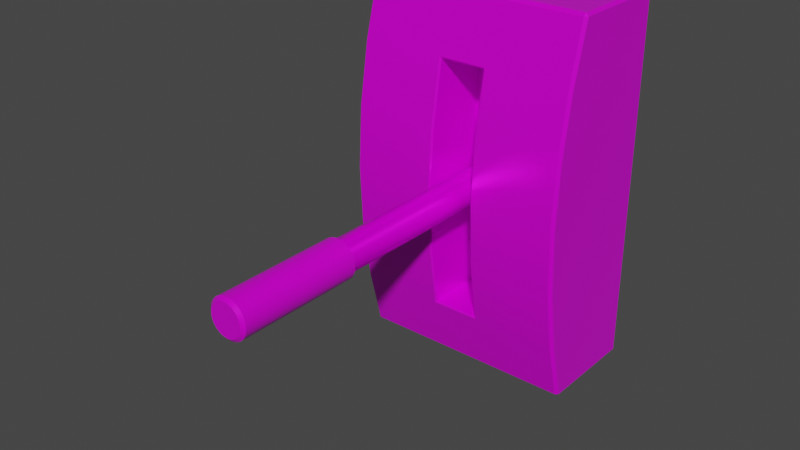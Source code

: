 # Source: lever.blend  (saved by Blender 3.6.11; exported with 4.5.12 LTS)
import bpy
from mathutils import Matrix  # noqa: F401  (used for matrix-valued properties, if any)

bpy.ops.wm.read_factory_settings(use_empty=True)
scene = bpy.context.scene
scene.name = 'Scene'

# ---- collections
col_collection = bpy.data.collections.new('Collection'); scene.collection.children.link(col_collection)

# ---- images (referenced by path relative to the original .blend; pixels are not part of the script)
import os
ASSET_DIR = os.environ.get("B2B_ASSET_DIR", "")  # directory of the original .blend (textures are referenced by path, not embedded)
HERE = os.path.dirname(os.path.abspath(__file__))  # packed textures are extracted next to this script under _unpacked/

def load_image(name, relpath, width, height, colorspace="sRGB"):
    """Load a texture the original file referenced (path relative to the .blend, or extracted next to this script)."""
    p = next((c for c in (os.path.join(HERE, relpath), os.path.join(ASSET_DIR, relpath)) if relpath and os.path.exists(c)), "")
    if p:
        img = bpy.data.images.load(p, check_existing=True)
        img.name = name
    else:  # same state as the original file: an image datablock whose file is absent (Cycles renders it pink)
        img = bpy.data.images.new(name, width, height)
        img.source = "FILE"
        img.filepath = "//" + (relpath or name)
    img.colorspace_settings.name = colorspace
    return img
img_lever_diffuse_png = load_image('lever_diffuse.png', 'textures/lever_diffuse.png', 1024, 1024, 'sRGB')
img_lever_roughness_png_001 = load_image('lever_roughness.png.001', 'textures/lever_roughness.png', 1024, 1024, 'Linear Rec.709')
img_lever_metallic_png_001 = load_image('lever_metallic.png.001', 'textures/lever_metallic.png', 1024, 1024, 'Linear Rec.709')

# ---- materials (node trees are filled in below, after node groups)
mat_material_001 = bpy.data.materials.new('Material.001')
mat_material_001.use_transparent_shadow = False

# ---- material node trees
mat_material_001.use_nodes = True; mat_material_001.node_tree.nodes.clear()
_N = mat_material_001.node_tree.nodes; _L = mat_material_001.node_tree.links
n0 = _N.new('ShaderNodeBsdfPrincipled'); n0.name = 'Principled BSDF'; n0.location = (10, 300)
n0.distribution = 'GGX'
n0.subsurface_method = 'BURLEY'
n0.inputs[3].default_value = 1.45
n0.inputs[27].default_value = (0.0, 0.0, 0.0, 1.0)
n0.inputs[28].default_value = 1.0
n1 = _N.new('ShaderNodeOutputMaterial'); n1.name = 'Material Output'; n1.location = (300, 300)
n2 = _N.new('ShaderNodeTexImage'); n2.name = 'Image Texture'; n2.location = (-280, 280)
n2.image = img_lever_diffuse_png
n3 = _N.new('ShaderNodeTexImage'); n3.name = 'Image Texture.001'; n3.location = (-277, 3)
n3.image = img_lever_roughness_png_001
n4 = _N.new('ShaderNodeTexImage'); n4.name = 'Image Texture.002'; n4.location = (-533, 139)
n4.image = img_lever_metallic_png_001
_L.new(n0.outputs[0], n1.inputs[0])
_L.new(n2.outputs[0], n0.inputs[0])
_L.new(n3.outputs[0], n0.inputs[2])
_L.new(n4.outputs[0], n0.inputs[1])
n1.is_active_output = True

# ---- world
world_world = bpy.data.worlds.new('World'); scene.world = world_world
world_world.use_nodes = True; world_world.node_tree.nodes.clear()
_N = world_world.node_tree.nodes; _L = world_world.node_tree.links
n0 = _N.new('ShaderNodeOutputWorld'); n0.name = 'World Output'; n0.location = (300, 300)
n1 = _N.new('ShaderNodeBackground'); n1.name = 'Background'; n1.location = (10, 300)
n1.inputs[0].default_value = (0.05088, 0.05088, 0.05088, 1.0)
_L.new(n1.outputs[0], n0.inputs[0])
n0.is_active_output = True
world_world.color = (0.05088, 0.05088, 0.05088)
world_world.use_sun_shadow = False
world_world.sun_shadow_jitter_overblur = 0.0

# ---- meshes
me_cube = bpy.data.meshes.new('Cube')
me_cube.from_pydata([(-0.1497, 0.0, 0.167), (-0.1497, 0.0, 0.0), (-0.1497, 0.0, -0.167), (0.1497, 0.0, 0.167), (0.1497, 0.0, 0.0), (0.1497, 0.0, -0.167), (0.03063, 0.0, -0.25), (-0.03063, 0.0, -0.25), (-0.03063, 0.0, 0.25), (0.03063, 0.0, 0.25), (0.1497, -0.08957, -0.167), (0.1497, -0.09339, 0.0), (0.1497, -0.08957, 0.167), (-0.1497, -0.08957, -0.167), (-0.1497, -0.09339, 0.0), (-0.1497, -0.08957, 0.167), (0.03063, -0.07876, 0.25), (-0.03063, -0.07876, 0.25), (-0.03063, -0.07876, -0.25), (0.03063, -0.07876, -0.25), (0.03063, -0.08374, -0.167), (-0.03063, -0.08374, -0.167), (0.03063, -0.08374, 0.0), (-0.03063, -0.08374, 0.0), (0.03063, -0.08374, 0.167), (-0.03063, -0.08374, 0.167), (-0.1497, 0.0, 0.08352), (0.1497, 0.0, 0.08352), (-0.1497, -0.09148, 0.08352), (0.1497, -0.09148, 0.08352), (0.03063, -0.08374, 0.08352), (-0.03063, -0.08374, 0.08352), (-0.1497, 0.0, -0.08352), (0.1497, 0.0, -0.08352), (-0.1497, -0.09148, -0.08352), (0.1497, -0.09148, -0.08352), (0.03063, -0.08374, -0.08352), (-0.03063, -0.08374, -0.08352), (-0.1458, -0.1345, -0.25), (-0.1458, -0.1394, -0.2462), (-0.1497, -0.1355, -0.2461), (-0.1497, -0.1355, 0.2461), (-0.1458, -0.1394, 0.2462), (-0.1458, -0.1345, 0.25), (-0.1458, 0.0, -0.25), (-0.1497, 0.0, -0.2461), (-0.1497, 0.0, 0.2461), (-0.1458, 0.0, 0.25), (0.1497, -0.1355, -0.2461), (0.1458, -0.1394, -0.2462), (0.1458, -0.1345, -0.25), (0.1458, -0.1345, 0.25), (0.1458, -0.1394, 0.2462), (0.1497, -0.1355, 0.2461), (0.1497, 0.0, -0.2461), (0.1458, 0.0, -0.25), (0.1458, 0.0, 0.25), (0.1497, 0.0, 0.2461), (-0.1458, -0.1601, -0.167), (-0.1497, -0.1561, -0.167), (-0.1458, -0.1779, 0.0), (-0.1497, -0.1739, 0.0), (-0.1497, -0.1561, 0.167), (-0.1458, -0.1601, 0.167), (0.1458, -0.1601, 0.167), (0.1497, -0.1561, 0.167), (0.1458, -0.1779, 0.0), (0.1497, -0.1739, 0.0), (0.1497, -0.1561, -0.167), (0.1458, -0.1601, -0.167), (-0.03063, -0.1345, -0.25), (-0.03063, -0.1394, -0.2462), (0.03063, -0.1394, -0.2462), (0.03063, -0.1345, -0.25), (0.03063, -0.1345, 0.25), (0.03063, -0.1394, 0.2462), (-0.03063, -0.1394, 0.2462), (-0.03063, -0.1345, 0.25), (-0.1497, -0.07927, -0.2461), (-0.1458, -0.07876, -0.25), (-0.1497, -0.07927, 0.2461), (-0.1458, -0.07876, 0.25), (0.1497, -0.07927, -0.2461), (0.1458, -0.07876, -0.25), (0.1497, -0.07927, 0.2461), (0.1458, -0.07876, 0.25), (-0.1497, -0.1694, 0.08352), (-0.1458, -0.1734, 0.08352), (0.1497, -0.1694, 0.08352), (0.1458, -0.1734, 0.08352), (-0.1497, -0.1694, -0.08352), (-0.1458, -0.1734, -0.08352), (0.1497, -0.1694, -0.08352), (0.1458, -0.1734, -0.08352), (0.03271, -0.1596, -0.1691), (0.03063, -0.158, -0.167), (-0.03063, -0.158, -0.167), (-0.03271, -0.1596, -0.1691), (0.03063, -0.1758, 0.0), (0.03271, -0.1779, 0.0), (-0.03271, -0.1779, 0.0), (-0.03063, -0.1758, 0.0), (0.03063, -0.158, 0.167), (0.03271, -0.1596, 0.1691), (-0.03271, -0.1596, 0.1691), (-0.03063, -0.158, 0.167), (0.03271, -0.1734, 0.08352), (0.03063, -0.1713, 0.08352), (-0.03063, -0.1713, 0.08352), (-0.03271, -0.1734, 0.08352), (0.03271, -0.1734, -0.08352), (0.03063, -0.1713, -0.08352), (-0.03063, -0.1713, -0.08352), (-0.03271, -0.1734, -0.08352)], [], [(97, 113, 91, 58), (103, 75, 76, 104), (17, 81, 43, 77), (82, 10, 68, 48), (78, 13, 2, 45), (79, 18, 70, 38), (102, 105, 25, 24), (29, 12, 65, 88), (85, 16, 74, 51), (108, 101, 23, 31), (64, 52, 75, 103), (44, 7, 18, 79), (34, 14, 1, 32), (28, 15, 0, 26), (11, 29, 88, 67), (71, 97, 58, 39), (35, 11, 67, 92), (95, 111, 36, 20), (19, 83, 50, 73), (105, 108, 31, 25), (12, 84, 53, 65), (62, 41, 80, 15), (96, 95, 20, 21), (54, 5, 10, 82), (16, 17, 77, 74), (7, 6, 19, 18), (8, 47, 81, 17), (9, 8, 17, 16), (3, 57, 84, 12), (104, 76, 42, 63), (61, 86, 28, 14), (98, 107, 30, 22), (27, 3, 12, 29), (33, 4, 11, 35), (6, 55, 83, 19), (15, 80, 46, 0), (56, 9, 16, 85), (112, 96, 21, 37), (30, 24, 25, 31), (36, 22, 23, 37), (101, 112, 37, 23), (93, 66, 99, 110), (89, 64, 103, 106), (107, 102, 24, 30), (111, 98, 22, 36), (109, 104, 63, 87), (22, 30, 31, 23), (4, 27, 29, 11), (100, 109, 87, 60), (10, 35, 92, 68), (14, 28, 26, 1), (66, 89, 106, 99), (86, 62, 15, 28), (69, 93, 110, 94), (20, 36, 37, 21), (5, 33, 35, 10), (90, 61, 14, 34), (18, 19, 73, 70), (113, 100, 60, 91), (13, 34, 32, 2), (49, 69, 94, 72), (59, 90, 34, 13), (38, 39, 40), (41, 42, 43), (48, 49, 50), (51, 52, 53), (79, 38, 40, 78), (63, 42, 41, 62), (81, 47, 46, 80), (83, 55, 54, 82), (85, 51, 53, 84), (69, 49, 48, 68), (73, 50, 49, 72), (77, 43, 42, 76), (39, 58, 59, 40), (91, 60, 61, 90), (87, 63, 62, 86), (52, 64, 65, 53), (89, 66, 67, 88), (93, 69, 68, 92), (38, 70, 71, 39), (70, 73, 72, 71), (51, 74, 75, 52), (74, 77, 76, 75), (44, 79, 78, 45), (43, 81, 80, 41), (50, 83, 82, 48), (56, 85, 84, 57), (60, 87, 86, 61), (64, 89, 88, 65), (58, 91, 90, 59), (66, 93, 92, 67), (40, 59, 13, 78), (95, 96, 97, 94), (103, 104, 105, 102), (107, 98, 99, 106), (109, 100, 101, 108), (111, 95, 94, 110), (113, 97, 96, 112), (102, 107, 106, 103), (104, 109, 108, 105), (98, 111, 110, 99), (100, 113, 112, 101), (72, 94, 97, 71)])
me_cube.polygons.foreach_set('use_smooth', [True] * 104)
_uv = me_cube.uv_layers.new(name='UVMap')
_uv.uv.foreach_set('vector', [0.1287, 0.2441, 0.1287, 0.3393, 0.004472, 0.3393, 0.004472, 0.2464, 0.2006, 0.6183, 0.1983, 0.7059, 0.131, 0.7059, 0.1287, 0.6183, 0.131, 0.7758, 0.004472, 0.7758, 0.004472, 0.7145, 0.131, 0.7145, 0.7342, 0.004471, 0.7229, 0.0913, 0.6498, 0.0913, 0.6725, 0.004471, 0.4377, 0.9955, 0.4264, 0.9087, 0.5248, 0.9087, 0.5248, 0.9955, 0.004472, 0.08668, 0.131, 0.08668, 0.131, 0.1479, 0.004472, 0.1479, 0.5134, 0.441, 0.3977, 0.4478, 0.4503, 0.3597, 0.4743, 0.3623, 0.7208, 0.3665, 0.7229, 0.4583, 0.6498, 0.4583, 0.6352, 0.3665, 0.3248, 0.7758, 0.1983, 0.7758, 0.1983, 0.7145, 0.3248, 0.7145, 0.332, 0.3274, 0.332, 0.2079, 0.4443, 0.2209, 0.4404, 0.3055, 0.3248, 0.616, 0.3248, 0.7059, 0.1983, 0.7059, 0.2006, 0.6183, 0.004471, 0.0001554, 0.131, 0.0001554, 0.131, 0.08668, 0.004472, 0.08668, 0.4243, 0.817, 0.4222, 0.7252, 0.5248, 0.7252, 0.5248, 0.817, 0.4243, 0.6335, 0.4264, 0.5417, 0.5248, 0.5417, 0.5248, 0.6335, 0.7187, 0.2748, 0.7208, 0.3665, 0.6352, 0.3665, 0.6303, 0.2748, 0.131, 0.1566, 0.1287, 0.2441, 0.004472, 0.2464, 0.004472, 0.1566, 0.7208, 0.183, 0.7187, 0.2748, 0.6303, 0.2748, 0.6352, 0.183, 0.5573, 0.002647, 0.623, 0.123, 0.5146, 0.1449, 0.5047, 0.09066, 0.1983, 0.08668, 0.3248, 0.08668, 0.3248, 0.1479, 0.1983, 0.1479, 0.3977, 0.4478, 0.332, 0.3274, 0.4404, 0.3055, 0.4503, 0.3597, 0.7229, 0.4583, 0.7342, 0.5451, 0.6725, 0.5451, 0.6498, 0.4583, 0.3534, 0.5417, 0.376, 0.4549, 0.4377, 0.4549, 0.4264, 0.5417, 0.4416, 0.009385, 0.5573, 0.002647, 0.5047, 0.09066, 0.4807, 0.08811, 0.8213, 0.004471, 0.8213, 0.0913, 0.7229, 0.0913, 0.7342, 0.004471, 0.1983, 0.7758, 0.131, 0.7758, 0.131, 0.7145, 0.1983, 0.7145, 0.131, 0.0001554, 0.1983, 0.0001554, 0.1983, 0.08668, 0.131, 0.08668, 0.131, 0.8623, 0.004472, 0.8623, 0.004472, 0.7758, 0.131, 0.7758, 0.1983, 0.8623, 0.131, 0.8623, 0.131, 0.7758, 0.1983, 0.7758, 0.8213, 0.4583, 0.8213, 0.5451, 0.7342, 0.5451, 0.7229, 0.4583, 0.1287, 0.6183, 0.131, 0.7059, 0.004472, 0.7059, 0.004472, 0.616, 0.3338, 0.7252, 0.3387, 0.6335, 0.4243, 0.6335, 0.4222, 0.7252, 0.623, 0.2425, 0.5921, 0.3523, 0.4965, 0.3129, 0.5107, 0.2295, 0.8213, 0.3665, 0.8213, 0.4583, 0.7229, 0.4583, 0.7208, 0.3665, 0.8213, 0.183, 0.8213, 0.2748, 0.7187, 0.2748, 0.7208, 0.183, 0.1983, 0.0001554, 0.3248, 0.0001553, 0.3248, 0.08668, 0.1983, 0.08668, 0.4264, 0.5417, 0.4377, 0.4549, 0.5248, 0.4549, 0.5248, 0.5417, 0.3248, 0.8623, 0.1983, 0.8623, 0.1983, 0.7758, 0.3248, 0.7758, 0.3629, 0.09814, 0.4416, 0.009385, 0.4807, 0.08811, 0.4585, 0.1375, 0.4965, 0.3129, 0.4743, 0.3623, 0.4503, 0.3597, 0.4404, 0.3055, 0.5146, 0.1449, 0.5107, 0.2295, 0.4443, 0.2209, 0.4585, 0.1375, 0.332, 0.2079, 0.3629, 0.09814, 0.4585, 0.1375, 0.4443, 0.2209, 0.3248, 0.3393, 0.3248, 0.4312, 0.2006, 0.4312, 0.2006, 0.3393, 0.3248, 0.5231, 0.3248, 0.616, 0.2006, 0.6183, 0.2006, 0.5231, 0.5921, 0.3523, 0.5134, 0.441, 0.4743, 0.3623, 0.4965, 0.3129, 0.623, 0.123, 0.623, 0.2425, 0.5107, 0.2295, 0.5146, 0.1449, 0.1287, 0.5231, 0.1287, 0.6183, 0.004472, 0.616, 0.004472, 0.5231, 0.5107, 0.2295, 0.4965, 0.3129, 0.4404, 0.3055, 0.4443, 0.2209, 0.8213, 0.2748, 0.8213, 0.3665, 0.7208, 0.3665, 0.7187, 0.2748, 0.1287, 0.4312, 0.1287, 0.5231, 0.004472, 0.5231, 0.004472, 0.4312, 0.7229, 0.0913, 0.7208, 0.183, 0.6352, 0.183, 0.6498, 0.0913, 0.4222, 0.7252, 0.4243, 0.6335, 0.5248, 0.6335, 0.5248, 0.7252, 0.3248, 0.4312, 0.3248, 0.5231, 0.2006, 0.5231, 0.2006, 0.4312, 0.3387, 0.6335, 0.3534, 0.5417, 0.4264, 0.5417, 0.4243, 0.6335, 0.3248, 0.2464, 0.3248, 0.3393, 0.2006, 0.3393, 0.2006, 0.2441, 0.5047, 0.09066, 0.5146, 0.1449, 0.4585, 0.1375, 0.4807, 0.08811, 0.8213, 0.0913, 0.8213, 0.183, 0.7208, 0.183, 0.7229, 0.0913, 0.3387, 0.817, 0.3338, 0.7252, 0.4222, 0.7252, 0.4243, 0.817, 0.131, 0.08668, 0.1983, 0.08668, 0.1983, 0.1479, 0.131, 0.1479, 0.1287, 0.3393, 0.1287, 0.4312, 0.004472, 0.4312, 0.004472, 0.3393, 0.4264, 0.9087, 0.4243, 0.817, 0.5248, 0.817, 0.5248, 0.9087, 0.3248, 0.1566, 0.3248, 0.2464, 0.2006, 0.2441, 0.1983, 0.1566, 0.3534, 0.9087, 0.3387, 0.817, 0.4243, 0.817, 0.4264, 0.9087, 0.004472, 0.1479, 0.004472, 0.1522, 0.0001554, 0.149, 0.0001554, 0.7068, 0.004472, 0.7059, 0.004472, 0.7102, 0.3291, 0.1556, 0.3248, 0.1566, 0.3248, 0.1522, 0.3248, 0.7102, 0.3248, 0.7059, 0.3291, 0.7068, 0.004472, 0.08668, 0.004472, 0.1479, 0.0001554, 0.149, 0.0001553, 0.08724, 0.004472, 0.616, 0.004472, 0.7059, 0.0001554, 0.7068, 0.0001554, 0.6171, 0.004472, 0.7758, 0.004472, 0.8623, 0.0001554, 0.8623, 0.0001554, 0.7758, 0.3248, 0.08668, 0.3248, 0.0001553, 0.3291, 0.0001553, 0.3291, 0.08668, 0.3248, 0.7758, 0.3248, 0.7145, 0.3291, 0.7135, 0.3291, 0.7752, 0.3248, 0.2464, 0.3248, 0.1566, 0.3291, 0.1556, 0.3291, 0.2453, 0.1983, 0.1479, 0.3248, 0.1479, 0.3248, 0.1566, 0.1983, 0.1566, 0.131, 0.7145, 0.004472, 0.7145, 0.004472, 0.7059, 0.131, 0.7059, 0.004472, 0.1566, 0.004472, 0.2464, 0.0001554, 0.2453, 0.0001554, 0.1556, 0.004472, 0.3393, 0.004472, 0.4312, 0.0001554, 0.431, 0.0001554, 0.3393, 0.004472, 0.5231, 0.004472, 0.616, 0.0001554, 0.616, 0.0001554, 0.5238, 0.3248, 0.7059, 0.3248, 0.616, 0.3291, 0.6171, 0.3291, 0.7068, 0.3248, 0.5231, 0.3248, 0.4312, 0.3291, 0.4315, 0.3291, 0.5231, 0.3248, 0.3393, 0.3248, 0.2464, 0.3291, 0.2464, 0.3291, 0.3386, 0.004472, 0.1479, 0.131, 0.1479, 0.131, 0.1566, 0.004472, 0.1566, 0.131, 0.1479, 0.1983, 0.1479, 0.1983, 0.1566, 0.131, 0.1566, 0.3248, 0.7145, 0.1983, 0.7145, 0.1983, 0.7059, 0.3248, 0.7059, 0.1983, 0.7145, 0.131, 0.7145, 0.131, 0.7059, 0.1983, 0.7059, 0.004471, 0.0001554, 0.004472, 0.08668, 0.0001553, 0.08668, 0.0001553, 0.0001554, 0.004472, 0.7145, 0.004472, 0.7758, 0.0001554, 0.7752, 0.0001554, 0.7135, 0.3248, 0.1479, 0.3248, 0.08668, 0.3291, 0.08724, 0.3291, 0.149, 0.3248, 0.8623, 0.3248, 0.7758, 0.3291, 0.7758, 0.3291, 0.8623, 0.004472, 0.4312, 0.004472, 0.5231, 0.0001554, 0.5231, 0.0001554, 0.4315, 0.3248, 0.616, 0.3248, 0.5231, 0.3291, 0.5238, 0.3291, 0.616, 0.004472, 0.2464, 0.004472, 0.3393, 0.0001554, 0.3386, 0.0001554, 0.2464, 0.3248, 0.4312, 0.3248, 0.3393, 0.3291, 0.3393, 0.3291, 0.431, 0.376, 0.9955, 0.3534, 0.9087, 0.4264, 0.9087, 0.4377, 0.9955, 0.1983, 0.2464, 0.131, 0.2464, 0.1287, 0.2441, 0.2006, 0.2441, 0.2006, 0.6183, 0.1287, 0.6183, 0.131, 0.616, 0.1983, 0.616, 0.1983, 0.5231, 0.1983, 0.4313, 0.2006, 0.4312, 0.2006, 0.5231, 0.1287, 0.5231, 0.1287, 0.4312, 0.131, 0.4313, 0.131, 0.5231, 0.1983, 0.339, 0.1983, 0.2464, 0.2006, 0.2441, 0.2006, 0.3393, 0.1287, 0.3393, 0.1287, 0.2441, 0.131, 0.2464, 0.131, 0.339, 0.1983, 0.616, 0.1983, 0.5235, 0.2006, 0.5231, 0.2006, 0.6183, 0.1287, 0.6183, 0.1287, 0.5231, 0.131, 0.5235, 0.131, 0.616, 0.1983, 0.4311, 0.1983, 0.3393, 0.2006, 0.3393, 0.2006, 0.4312, 0.1287, 0.4312, 0.1287, 0.3393, 0.131, 0.3393, 0.131, 0.4311, 0.1983, 0.1566, 0.2006, 0.2441, 0.1287, 0.2441, 0.131, 0.1566])
me_cube.materials.append(mat_material_001)
me_cube.use_remesh_fix_poles = True
me_cube.use_remesh_preserve_attributes = False
me_cube.update()
me_cube_002 = bpy.data.meshes.new('Cube.002')
me_cube_002.from_pydata([(0.0, -0.5435, 0.0213), (0.004155, -0.5435, 0.02089), (0.008149, -0.5435, 0.01967), (0.01183, -0.5435, 0.01771), (0.01506, -0.5435, 0.01506), (0.01771, -0.5435, 0.01183), (0.01967, -0.5435, 0.008149), (0.02089, -0.5435, 0.004155), (0.02089, -0.5435, -0.004155), (0.008149, -0.5435, -0.01967), (-0.01183, -0.5435, -0.01771), (-0.01506, -0.5435, -0.01506), (-0.02089, -0.5435, 0.004155), (-0.01771, -0.5435, 0.01183), (-0.01506, -0.5435, 0.01506), (-0.01183, -0.5435, 0.01771), (-0.008149, -0.5435, 0.01967), (0.0, -0.03064, 0.0213), (0.004155, -0.03064, 0.02089), (0.008149, -0.03064, 0.01967), (0.01183, -0.03064, 0.01771), (0.01506, -0.03064, 0.01506), (0.01771, -0.03064, 0.01183), (0.01967, -0.03064, 0.008149), (0.02089, -0.03064, 0.004155), (0.0213, -0.03064, 0.0), (0.0213, -0.5435, 0.0), (0.02089, -0.03064, -0.004155), (0.01967, -0.03064, -0.008149), (0.01967, -0.5435, -0.008149), (0.01771, -0.03064, -0.01183), (0.01771, -0.5435, -0.01183), (0.01506, -0.03064, -0.01506), (0.01506, -0.5435, -0.01506), (0.01183, -0.03064, -0.01771), (0.01183, -0.5435, -0.01771), (0.008149, -0.03064, -0.01967), (0.004155, -0.03064, -0.02089), (0.004155, -0.5435, -0.02089), (0.0, -0.03064, -0.0213), (0.0, -0.5435, -0.0213), (-0.004155, -0.03064, -0.02089), (-0.004155, -0.5435, -0.02089), (-0.008149, -0.03064, -0.01967), (-0.008149, -0.5435, -0.01967), (-0.01183, -0.03064, -0.01771), (-0.01506, -0.03064, -0.01506), (-0.01771, -0.03064, -0.01183), (-0.01771, -0.5435, -0.01183), (-0.01967, -0.03064, -0.008149), (-0.01967, -0.5435, -0.008149), (-0.02089, -0.03064, -0.004155), (-0.02089, -0.5435, -0.004155), (-0.0213, -0.03064, 2.98e-08), (-0.0213, -0.5435, 0.0), (-0.02089, -0.03064, 0.004155), (-0.01967, -0.03064, 0.008149), (-0.01967, -0.5435, 0.008149), (-0.01771, -0.03064, 0.01183), (-0.01506, -0.03064, 0.01506), (-0.01183, -0.03064, 0.01771), (-0.008149, -0.03064, 0.01967), (-0.004155, -0.03064, 0.02089), (-0.004155, -0.5435, 0.02089), (0.005036, -0.5398, 0.02532), (0.0, -0.5398, 0.02581), (0.0, -0.3782, 0.02581), (0.009879, -0.5398, 0.02385), (0.01434, -0.5398, 0.02146), (0.01825, -0.5398, 0.01825), (0.02146, -0.5398, 0.01434), (0.02385, -0.5398, 0.009879), (0.02532, -0.5398, 0.005036), (0.02581, -0.5398, 0.0), (0.02532, -0.5398, -0.005036), (0.02385, -0.5398, -0.009879), (0.02146, -0.5398, -0.01434), (0.01825, -0.5398, -0.01825), (0.01434, -0.5398, -0.02146), (0.009879, -0.5398, -0.02385), (0.005036, -0.5398, -0.02532), (0.0, -0.5398, -0.02581), (-0.005036, -0.5398, -0.02532), (-0.009879, -0.5398, -0.02385), (-0.01434, -0.5398, -0.02146), (-0.01825, -0.5398, -0.01825), (-0.02146, -0.5398, -0.01434), (-0.02385, -0.5398, -0.009879), (-0.02532, -0.5398, -0.005036), (-0.02581, -0.5398, 0.0), (-0.02532, -0.5398, 0.005036), (-0.02385, -0.5398, 0.009879), (-0.02146, -0.5398, 0.01434), (-0.01825, -0.5398, 0.01825), (-0.01434, -0.5398, 0.02146), (-0.009879, -0.5398, 0.02385), (-0.005036, -0.5398, 0.02532), (0.005036, -0.3782, 0.02532), (0.009879, -0.3782, 0.02385), (0.01434, -0.3782, 0.02146), (0.01825, -0.3782, 0.01825), (0.02146, -0.3782, 0.01434), (0.02385, -0.3782, 0.009879), (0.02532, -0.3782, 0.005036), (0.02581, -0.3782, 0.0), (0.02532, -0.3782, -0.005036), (0.02385, -0.3782, -0.009879), (0.02146, -0.3782, -0.01434), (0.01825, -0.3782, -0.01825), (0.01434, -0.3782, -0.02146), (0.009879, -0.3782, -0.02385), (0.005036, -0.3782, -0.02532), (0.0, -0.3782, -0.02581), (-0.005036, -0.3782, -0.02532), (-0.009879, -0.3782, -0.02385), (-0.01434, -0.3782, -0.02146), (-0.01825, -0.3782, -0.01825), (-0.02146, -0.3782, -0.01434), (-0.02385, -0.3782, -0.009879), (-0.02532, -0.3782, -0.005036), (-0.02581, -0.3782, 0.0), (-0.02532, -0.3782, 0.005036), (-0.02385, -0.3782, 0.009879), (-0.02146, -0.3782, 0.01434), (-0.01825, -0.3782, 0.01825), (-0.01434, -0.3782, 0.02146), (-0.009879, -0.3782, 0.02385), (-0.005036, -0.3782, 0.02532), (0.0, -0.3748, 0.02169), (0.0, -0.374, 0.0213), (0.004155, -0.374, 0.02089), (0.004232, -0.3748, 0.02128), (0.008149, -0.374, 0.01967), (0.008302, -0.3748, 0.02004), (0.01183, -0.374, 0.01771), (0.01205, -0.3748, 0.01804), (0.01506, -0.374, 0.01506), (0.01534, -0.3748, 0.01534), (0.01771, -0.374, 0.01183), (0.01804, -0.3748, 0.01205), (0.01967, -0.374, 0.008149), (0.02004, -0.3748, 0.008302), (0.02089, -0.374, 0.004155), (0.02128, -0.3748, 0.004232), (0.0213, -0.374, 0.0), (0.02169, -0.3748, 0.0), (0.02089, -0.374, -0.004155), (0.02128, -0.3748, -0.004232), (0.01967, -0.374, -0.008149), (0.02004, -0.3748, -0.008302), (0.01771, -0.374, -0.01183), (0.01804, -0.3748, -0.01205), (0.01506, -0.374, -0.01506), (0.01534, -0.3748, -0.01534), (0.01183, -0.374, -0.01771), (0.01205, -0.3748, -0.01804), (0.008149, -0.374, -0.01967), (0.008302, -0.3748, -0.02004), (0.004155, -0.374, -0.02089), (0.004232, -0.3748, -0.02128), (0.0, -0.374, -0.0213), (0.0, -0.3748, -0.02169), (-0.004155, -0.374, -0.02089), (-0.004232, -0.3748, -0.02128), (-0.008149, -0.374, -0.01967), (-0.008302, -0.3748, -0.02004), (-0.01183, -0.374, -0.01771), (-0.01205, -0.3748, -0.01804), (-0.01506, -0.374, -0.01506), (-0.01534, -0.3748, -0.01534), (-0.01771, -0.374, -0.01183), (-0.01804, -0.3748, -0.01205), (-0.01967, -0.374, -0.008149), (-0.02004, -0.3748, -0.008302), (-0.02089, -0.374, -0.004155), (-0.02128, -0.3748, -0.004232), (-0.0213, -0.374, 4.449e-11), (-0.02169, -0.3748, 0.0), (-0.02089, -0.374, 0.004155), (-0.02128, -0.3748, 0.004232), (-0.01967, -0.374, 0.008149), (-0.02004, -0.3748, 0.008302), (-0.01771, -0.374, 0.01183), (-0.01804, -0.3748, 0.01205), (-0.01506, -0.374, 0.01506), (-0.01534, -0.3748, 0.01534), (-0.01183, -0.374, 0.01771), (-0.01205, -0.3748, 0.01804), (-0.008149, -0.374, 0.01967), (-0.008302, -0.3748, 0.02004), (-0.004155, -0.374, 0.02089), (-0.004232, -0.3748, 0.02128)], [], [(1, 0, 63, 16, 15, 14, 13, 57, 12, 54, 52, 50, 48, 11, 10, 44, 42, 40, 38, 9, 35, 33, 31, 29, 8, 26, 7, 6, 5, 4, 3, 2), (34, 154, 156, 36), (50, 52, 88, 87), (36, 156, 158, 37), (35, 9, 79, 78), (37, 158, 160, 39), (4, 5, 70, 69), (16, 63, 96, 95), (39, 160, 162, 41), (48, 50, 87, 86), (41, 162, 164, 43), (33, 35, 78, 77), (43, 164, 166, 45), (3, 4, 69, 68), (15, 16, 95, 94), (45, 166, 168, 46), (11, 48, 86, 85), (46, 168, 170, 47), (31, 33, 77, 76), (47, 170, 172, 49), (2, 3, 68, 67), (14, 15, 94, 93), (49, 172, 174, 51), (10, 11, 85, 84), (51, 174, 176, 53), (29, 31, 76, 75), (1, 2, 67, 64), (53, 176, 178, 55), (13, 14, 93, 92), (55, 178, 180, 56), (44, 10, 84, 83), (56, 180, 182, 58), (8, 29, 75, 74), (128, 191, 127, 66), (191, 189, 126, 127), (189, 187, 125, 126), (187, 185, 124, 125), (185, 183, 123, 124), (183, 181, 122, 123), (181, 179, 121, 122), (179, 177, 120, 121), (177, 175, 119, 120), (175, 173, 118, 119), (173, 171, 117, 118), (171, 169, 116, 117), (169, 167, 115, 116), (167, 165, 114, 115), (165, 163, 113, 114), (163, 161, 112, 113), (161, 159, 111, 112), (159, 157, 110, 111), (157, 155, 109, 110), (155, 153, 108, 109), (153, 151, 107, 108), (151, 149, 106, 107), (149, 147, 105, 106), (147, 145, 104, 105), (145, 143, 103, 104), (143, 141, 102, 103), (141, 139, 101, 102), (139, 137, 100, 101), (137, 135, 99, 100), (135, 133, 98, 99), (133, 131, 97, 98), (131, 128, 66, 97), (66, 65, 64, 97), (97, 64, 67, 98), (98, 67, 68, 99), (99, 68, 69, 100), (100, 69, 70, 101), (101, 70, 71, 102), (102, 71, 72, 103), (103, 72, 73, 104), (104, 73, 74, 105), (105, 74, 75, 106), (106, 75, 76, 107), (107, 76, 77, 108), (108, 77, 78, 109), (109, 78, 79, 110), (110, 79, 80, 111), (111, 80, 81, 112), (112, 81, 82, 113), (113, 82, 83, 114), (114, 83, 84, 115), (115, 84, 85, 116), (116, 85, 86, 117), (117, 86, 87, 118), (118, 87, 88, 119), (119, 88, 89, 120), (120, 89, 90, 121), (121, 90, 91, 122), (122, 91, 92, 123), (123, 92, 93, 124), (124, 93, 94, 125), (125, 94, 95, 126), (126, 95, 96, 127), (127, 96, 65, 66), (63, 0, 65, 96), (32, 152, 154, 34), (5, 6, 71, 70), (9, 38, 80, 79), (30, 150, 152, 32), (52, 54, 89, 88), (28, 148, 150, 30), (27, 146, 148, 28), (6, 7, 72, 71), (38, 40, 81, 80), (25, 144, 146, 27), (54, 12, 90, 89), (24, 142, 144, 25), (23, 140, 142, 24), (7, 26, 73, 72), (18, 130, 132, 19), (40, 42, 82, 81), (22, 138, 140, 23), (12, 57, 91, 90), (21, 136, 138, 22), (61, 188, 190, 62), (20, 134, 136, 21), (26, 8, 74, 73), (60, 186, 188, 61), (42, 44, 83, 82), (19, 132, 134, 20), (0, 1, 64, 65), (59, 184, 186, 60), (57, 13, 92, 91), (62, 190, 129, 17), (58, 182, 184, 59), (191, 128, 129, 190), (189, 191, 190, 188), (187, 189, 188, 186), (185, 187, 186, 184), (183, 185, 184, 182), (181, 183, 182, 180), (179, 181, 180, 178), (177, 179, 178, 176), (175, 177, 176, 174), (173, 175, 174, 172), (171, 173, 172, 170), (169, 171, 170, 168), (167, 169, 168, 166), (165, 167, 166, 164), (163, 165, 164, 162), (161, 163, 162, 160), (159, 161, 160, 158), (157, 159, 158, 156), (155, 157, 156, 154), (153, 155, 154, 152), (151, 153, 152, 150), (149, 151, 150, 148), (147, 149, 148, 146), (145, 147, 146, 144), (143, 145, 144, 142), (141, 143, 142, 140), (139, 141, 140, 138), (137, 139, 138, 136), (135, 137, 136, 134), (133, 135, 134, 132), (131, 133, 132, 130), (128, 131, 130, 129), (17, 129, 130, 18)])
me_cube_002.polygons.foreach_set('use_smooth', [True] * 161)
_uv = me_cube_002.uv_layers.new(name='UVMap')
_uv.uv.foreach_set('vector', [0.3635, 0.07521, 0.3585, 0.0677, 0.355, 0.05935, 0.3532, 0.05048, 0.3532, 0.04144, 0.355, 0.03258, 0.3585, 0.02423, 0.3635, 0.01671, 0.3699, 0.01032, 0.3774, 0.0053, 0.3857, 0.001841, 0.3946, 7.777e-05, 0.4036, 7.776e-05, 0.4125, 0.001841, 0.4209, 0.0053, 0.4284, 0.01032, 0.4348, 0.01671, 0.4398, 0.02423, 0.4433, 0.03258, 0.445, 0.04144, 0.445, 0.05048, 0.4433, 0.05935, 0.4398, 0.0677, 0.4348, 0.07521, 0.4284, 0.08161, 0.4209, 0.08663, 0.4125, 0.09009, 0.4036, 0.09185, 0.3946, 0.09185, 0.3857, 0.09009, 0.3774, 0.08663, 0.3699, 0.08161, 0.315, 0.9987, 0.3191, 0.3755, 0.33, 0.3756, 0.3256, 0.9987, 0.06732, 0.003295, 0.07825, 0.00326, 0.07823, 0.01732, 0.06729, 0.01731, 0.3256, 0.9987, 0.33, 0.3756, 0.3407, 0.3759, 0.3362, 0.9988, 0.3191, 0.002792, 0.3297, 0.002412, 0.3306, 0.01621, 0.3195, 0.01665, 0.3362, 0.9988, 0.3407, 0.3759, 0.3511, 0.3764, 0.3468, 0.9988, 0.2209, 0.003135, 0.2318, 0.003119, 0.2318, 0.01724, 0.2208, 0.01725, 0.155, 0.003201, 0.166, 0.003194, 0.166, 0.01731, 0.155, 0.01732, 0.006615, 0.9999, 0.001965, 0.3772, 0.01254, 0.3765, 0.0175, 0.9998, 0.05644, 0.003339, 0.06732, 0.003295, 0.06729, 0.01731, 0.05637, 0.01726, 0.0175, 0.9998, 0.01254, 0.3765, 0.02334, 0.3761, 0.02812, 0.9997, 0.3084, 0.002959, 0.3191, 0.002792, 0.3195, 0.01665, 0.3086, 0.01689, 0.02812, 0.9997, 0.02334, 0.3761, 0.03424, 0.3759, 0.03875, 0.9996, 0.2099, 0.00315, 0.2209, 0.003135, 0.2208, 0.01725, 0.2099, 0.01727, 0.1441, 0.003205, 0.155, 0.003201, 0.155, 0.01732, 0.144, 0.01732, 0.03875, 0.9996, 0.03424, 0.3759, 0.04518, 0.3757, 0.04937, 0.9995, 0.04564, 0.003374, 0.05644, 0.003339, 0.05637, 0.01726, 0.04549, 0.01716, 0.04937, 0.9995, 0.04518, 0.3757, 0.05613, 0.3756, 0.06, 0.9994, 0.2975, 0.003026, 0.3084, 0.002959, 0.3086, 0.01689, 0.2976, 0.01703, 0.06, 0.9994, 0.05613, 0.3756, 0.0671, 0.3755, 0.07063, 0.9993, 0.1989, 0.003164, 0.2099, 0.00315, 0.2099, 0.01727, 0.1989, 0.01728, 0.1331, 0.003209, 0.1441, 0.003205, 0.144, 0.01732, 0.1331, 0.01733, 0.07063, 0.9993, 0.0671, 0.3755, 0.07807, 0.3755, 0.08125, 0.9993, 0.03498, 0.003349, 0.04564, 0.003374, 0.04549, 0.01716, 0.03463, 0.01696, 0.08125, 0.9993, 0.07807, 0.3755, 0.08903, 0.3754, 0.09188, 0.9992, 0.2866, 0.003053, 0.2975, 0.003026, 0.2976, 0.01703, 0.2867, 0.0171, 0.1879, 0.003176, 0.1989, 0.003164, 0.1989, 0.01728, 0.1879, 0.01729, 0.09188, 0.9992, 0.08903, 0.3754, 0.1, 0.3753, 0.1025, 0.9991, 0.1221, 0.003212, 0.1331, 0.003209, 0.1331, 0.01733, 0.1221, 0.01733, 0.1025, 0.9991, 0.1, 0.3753, 0.111, 0.3753, 0.1131, 0.999, 0.02453, 0.003147, 0.03498, 0.003349, 0.03463, 0.01696, 0.02378, 0.01656, 0.1131, 0.999, 0.111, 0.3753, 0.1219, 0.3753, 0.1238, 0.999, 0.2757, 0.003065, 0.2866, 0.003053, 0.2867, 0.0171, 0.2757, 0.01715, 0.1768, 0.373, 0.1658, 0.373, 0.1659, 0.3601, 0.1769, 0.3601, 0.1658, 0.373, 0.1548, 0.373, 0.1549, 0.3601, 0.1659, 0.3601, 0.1548, 0.373, 0.1439, 0.373, 0.1439, 0.3601, 0.1549, 0.3601, 0.1439, 0.373, 0.1329, 0.3731, 0.133, 0.3602, 0.1439, 0.3601, 0.1329, 0.3731, 0.1219, 0.3731, 0.122, 0.3602, 0.133, 0.3602, 0.1219, 0.3731, 0.111, 0.3731, 0.111, 0.3602, 0.122, 0.3602, 0.111, 0.3731, 0.1, 0.3732, 0.1001, 0.3603, 0.111, 0.3602, 0.1, 0.3732, 0.08903, 0.3732, 0.08908, 0.3603, 0.1001, 0.3603, 0.08903, 0.3732, 0.07806, 0.3733, 0.0781, 0.3604, 0.08908, 0.3603, 0.07806, 0.3733, 0.0671, 0.3733, 0.06711, 0.3604, 0.0781, 0.3604, 0.0671, 0.3733, 0.05613, 0.3734, 0.05611, 0.3605, 0.06711, 0.3604, 0.05613, 0.3734, 0.04516, 0.3735, 0.04509, 0.3606, 0.05611, 0.3605, 0.04516, 0.3735, 0.03421, 0.3737, 0.03403, 0.3607, 0.04509, 0.3606, 0.03421, 0.3737, 0.0233, 0.3739, 0.02288, 0.3609, 0.03403, 0.3607, 0.0233, 0.3739, 0.01245, 0.3743, 0.01158, 0.3613, 0.02288, 0.3609, 0.01245, 0.3743, 0.001792, 0.375, 7.776e-05, 0.362, 0.01158, 0.3613, 0.3512, 0.3743, 0.3408, 0.3737, 0.3417, 0.3612, 0.3531, 0.362, 0.3408, 0.3737, 0.33, 0.3734, 0.3306, 0.3608, 0.3417, 0.3612, 0.33, 0.3734, 0.3192, 0.3733, 0.3195, 0.3605, 0.3306, 0.3608, 0.3192, 0.3733, 0.3083, 0.3732, 0.3085, 0.3604, 0.3195, 0.3605, 0.3083, 0.3732, 0.2973, 0.3731, 0.2975, 0.3603, 0.3085, 0.3604, 0.2973, 0.3731, 0.2864, 0.3731, 0.2866, 0.3602, 0.2975, 0.3603, 0.2864, 0.3731, 0.2754, 0.373, 0.2756, 0.3602, 0.2866, 0.3602, 0.2754, 0.373, 0.2645, 0.373, 0.2646, 0.3601, 0.2756, 0.3602, 0.2645, 0.373, 0.2535, 0.373, 0.2536, 0.3601, 0.2646, 0.3601, 0.2535, 0.373, 0.2425, 0.373, 0.2427, 0.3601, 0.2536, 0.3601, 0.2425, 0.373, 0.2316, 0.373, 0.2317, 0.3601, 0.2427, 0.3601, 0.2316, 0.373, 0.2206, 0.373, 0.2207, 0.3601, 0.2317, 0.3601, 0.2206, 0.373, 0.2097, 0.373, 0.2098, 0.3601, 0.2207, 0.3601, 0.2097, 0.373, 0.1987, 0.373, 0.1988, 0.3601, 0.2098, 0.3601, 0.1987, 0.373, 0.1877, 0.373, 0.1878, 0.3601, 0.1988, 0.3601, 0.1877, 0.373, 0.1768, 0.373, 0.1769, 0.3601, 0.1878, 0.3601, 0.1769, 0.3601, 0.177, 0.0173, 0.1879, 0.01729, 0.1878, 0.3601, 0.1878, 0.3601, 0.1879, 0.01729, 0.1989, 0.01728, 0.1988, 0.3601, 0.1988, 0.3601, 0.1989, 0.01728, 0.2099, 0.01727, 0.2098, 0.3601, 0.2098, 0.3601, 0.2099, 0.01727, 0.2208, 0.01725, 0.2207, 0.3601, 0.2207, 0.3601, 0.2208, 0.01725, 0.2318, 0.01724, 0.2317, 0.3601, 0.2317, 0.3601, 0.2318, 0.01724, 0.2428, 0.01722, 0.2427, 0.3601, 0.2427, 0.3601, 0.2428, 0.01722, 0.2538, 0.0172, 0.2536, 0.3601, 0.2536, 0.3601, 0.2538, 0.0172, 0.2647, 0.01718, 0.2646, 0.3601, 0.2646, 0.3601, 0.2647, 0.01718, 0.2757, 0.01715, 0.2756, 0.3602, 0.2756, 0.3602, 0.2757, 0.01715, 0.2867, 0.0171, 0.2866, 0.3602, 0.2866, 0.3602, 0.2867, 0.0171, 0.2976, 0.01703, 0.2975, 0.3603, 0.2975, 0.3603, 0.2976, 0.01703, 0.3086, 0.01689, 0.3085, 0.3604, 0.3085, 0.3604, 0.3086, 0.01689, 0.3195, 0.01665, 0.3195, 0.3605, 0.3195, 0.3605, 0.3195, 0.01665, 0.3306, 0.01621, 0.3306, 0.3608, 0.3306, 0.3608, 0.3306, 0.01621, 0.3417, 0.01545, 0.3417, 0.3612, 0.3417, 0.3612, 0.3417, 0.01545, 0.3531, 0.01427, 0.3531, 0.362, 7.776e-05, 0.362, 0.001552, 0.01451, 0.01283, 0.01581, 0.01158, 0.3613, 0.01158, 0.3613, 0.01283, 0.01581, 0.02378, 0.01656, 0.02288, 0.3609, 0.02288, 0.3609, 0.02378, 0.01656, 0.03463, 0.01696, 0.03403, 0.3607, 0.03403, 0.3607, 0.03463, 0.01696, 0.04549, 0.01716, 0.04509, 0.3606, 0.04509, 0.3606, 0.04549, 0.01716, 0.05637, 0.01726, 0.05611, 0.3605, 0.05611, 0.3605, 0.05637, 0.01726, 0.06729, 0.01731, 0.06711, 0.3604, 0.06711, 0.3604, 0.06729, 0.01731, 0.07823, 0.01732, 0.0781, 0.3604, 0.0781, 0.3604, 0.07823, 0.01732, 0.08918, 0.01733, 0.08908, 0.3603, 0.08908, 0.3603, 0.08918, 0.01733, 0.1001, 0.01733, 0.1001, 0.3603, 0.1001, 0.3603, 0.1001, 0.01733, 0.1111, 0.01733, 0.111, 0.3602, 0.111, 0.3602, 0.1111, 0.01733, 0.1221, 0.01733, 0.122, 0.3602, 0.122, 0.3602, 0.1221, 0.01733, 0.1331, 0.01733, 0.133, 0.3602, 0.133, 0.3602, 0.1331, 0.01733, 0.144, 0.01732, 0.1439, 0.3601, 0.1439, 0.3601, 0.144, 0.01732, 0.155, 0.01732, 0.1549, 0.3601, 0.1549, 0.3601, 0.155, 0.01732, 0.166, 0.01731, 0.1659, 0.3601, 0.1659, 0.3601, 0.166, 0.01731, 0.177, 0.0173, 0.1769, 0.3601, 0.166, 0.003194, 0.177, 0.003186, 0.177, 0.0173, 0.166, 0.01731, 0.3044, 0.9987, 0.3082, 0.3754, 0.3191, 0.3755, 0.315, 0.9987, 0.2318, 0.003119, 0.2428, 0.003104, 0.2428, 0.01722, 0.2318, 0.01724, 0.3297, 0.002412, 0.34, 0.001619, 0.3417, 0.01545, 0.3306, 0.01621, 0.2937, 0.9987, 0.2973, 0.3753, 0.3082, 0.3754, 0.3044, 0.9987, 0.07825, 0.00326, 0.0892, 0.003237, 0.08918, 0.01733, 0.07823, 0.01732, 0.2831, 0.9986, 0.2864, 0.3753, 0.2973, 0.3753, 0.2937, 0.9987, 0.2725, 0.9986, 0.2754, 0.3752, 0.2864, 0.3753, 0.2831, 0.9986, 0.2428, 0.003104, 0.2538, 0.003089, 0.2538, 0.0172, 0.2428, 0.01722, 0.34, 0.001619, 0.3502, 7.776e-05, 0.3531, 0.01427, 0.3417, 0.01545, 0.2619, 0.9986, 0.2645, 0.3752, 0.2754, 0.3752, 0.2725, 0.9986, 0.0892, 0.003237, 0.1002, 0.003223, 0.1001, 0.01733, 0.08918, 0.01733, 0.2513, 0.9986, 0.2535, 0.3752, 0.2645, 0.3752, 0.2619, 0.9986, 0.2406, 0.9986, 0.2425, 0.3752, 0.2535, 0.3752, 0.2513, 0.9986, 0.2538, 0.003089, 0.2647, 0.003076, 0.2647, 0.01718, 0.2538, 0.0172, 0.1875, 0.9987, 0.1877, 0.3751, 0.1987, 0.3751, 0.1981, 0.9987, 0.004627, 0.001073, 0.01435, 0.002535, 0.01283, 0.01581, 0.001552, 0.01451, 0.23, 0.9986, 0.2316, 0.3751, 0.2425, 0.3752, 0.2406, 0.9986, 0.1002, 0.003223, 0.1111, 0.003216, 0.1111, 0.01733, 0.1001, 0.01733, 0.2194, 0.9987, 0.2206, 0.3751, 0.2316, 0.3751, 0.23, 0.9986, 0.1556, 0.9988, 0.1548, 0.3752, 0.1658, 0.3752, 0.1663, 0.9988, 0.2088, 0.9987, 0.2096, 0.3751, 0.2206, 0.3751, 0.2194, 0.9987, 0.2647, 0.003076, 0.2757, 0.003065, 0.2757, 0.01715, 0.2647, 0.01718, 0.145, 0.9989, 0.1439, 0.3752, 0.1548, 0.3752, 0.1556, 0.9988, 0.01435, 0.002535, 0.02453, 0.003147, 0.02378, 0.01656, 0.01283, 0.01581, 0.1981, 0.9987, 0.1987, 0.3751, 0.2096, 0.3751, 0.2088, 0.9987, 0.177, 0.003186, 0.1879, 0.003176, 0.1879, 0.01729, 0.177, 0.0173, 0.1344, 0.9989, 0.1329, 0.3752, 0.1439, 0.3752, 0.145, 0.9989, 0.1111, 0.003216, 0.1221, 0.003212, 0.1221, 0.01733, 0.1111, 0.01733, 0.1663, 0.9988, 0.1658, 0.3752, 0.1768, 0.3751, 0.1769, 0.9988, 0.1238, 0.999, 0.1219, 0.3753, 0.1329, 0.3752, 0.1344, 0.9989, 0.1658, 0.373, 0.1768, 0.373, 0.1768, 0.3751, 0.1658, 0.3752, 0.1548, 0.373, 0.1658, 0.373, 0.1658, 0.3752, 0.1548, 0.3752, 0.1439, 0.373, 0.1548, 0.373, 0.1548, 0.3752, 0.1439, 0.3752, 0.1329, 0.3731, 0.1439, 0.373, 0.1439, 0.3752, 0.1329, 0.3752, 0.1219, 0.3731, 0.1329, 0.3731, 0.1329, 0.3752, 0.1219, 0.3753, 0.111, 0.3731, 0.1219, 0.3731, 0.1219, 0.3753, 0.111, 0.3753, 0.1, 0.3732, 0.111, 0.3731, 0.111, 0.3753, 0.1, 0.3753, 0.08903, 0.3732, 0.1, 0.3732, 0.1, 0.3753, 0.08903, 0.3754, 0.07806, 0.3733, 0.08903, 0.3732, 0.08903, 0.3754, 0.07807, 0.3755, 0.0671, 0.3733, 0.07806, 0.3733, 0.07807, 0.3755, 0.0671, 0.3755, 0.05613, 0.3734, 0.0671, 0.3733, 0.0671, 0.3755, 0.05613, 0.3756, 0.04516, 0.3735, 0.05613, 0.3734, 0.05613, 0.3756, 0.04518, 0.3757, 0.03421, 0.3737, 0.04516, 0.3735, 0.04518, 0.3757, 0.03424, 0.3759, 0.0233, 0.3739, 0.03421, 0.3737, 0.03424, 0.3759, 0.02334, 0.3761, 0.01245, 0.3743, 0.0233, 0.3739, 0.02334, 0.3761, 0.01254, 0.3765, 0.001792, 0.375, 0.01245, 0.3743, 0.01254, 0.3765, 0.001965, 0.3772, 0.3408, 0.3737, 0.3512, 0.3743, 0.3511, 0.3764, 0.3407, 0.3759, 0.33, 0.3734, 0.3408, 0.3737, 0.3407, 0.3759, 0.33, 0.3756, 0.3192, 0.3733, 0.33, 0.3734, 0.33, 0.3756, 0.3191, 0.3755, 0.3083, 0.3732, 0.3192, 0.3733, 0.3191, 0.3755, 0.3082, 0.3754, 0.2973, 0.3731, 0.3083, 0.3732, 0.3082, 0.3754, 0.2973, 0.3753, 0.2864, 0.3731, 0.2973, 0.3731, 0.2973, 0.3753, 0.2864, 0.3753, 0.2754, 0.373, 0.2864, 0.3731, 0.2864, 0.3753, 0.2754, 0.3752, 0.2645, 0.373, 0.2754, 0.373, 0.2754, 0.3752, 0.2645, 0.3752, 0.2535, 0.373, 0.2645, 0.373, 0.2645, 0.3752, 0.2535, 0.3752, 0.2425, 0.373, 0.2535, 0.373, 0.2535, 0.3752, 0.2425, 0.3752, 0.2316, 0.373, 0.2425, 0.373, 0.2425, 0.3752, 0.2316, 0.3751, 0.2206, 0.373, 0.2316, 0.373, 0.2316, 0.3751, 0.2206, 0.3751, 0.2097, 0.373, 0.2206, 0.373, 0.2206, 0.3751, 0.2096, 0.3751, 0.1987, 0.373, 0.2097, 0.373, 0.2096, 0.3751, 0.1987, 0.3751, 0.1877, 0.373, 0.1987, 0.373, 0.1987, 0.3751, 0.1877, 0.3751, 0.1768, 0.373, 0.1877, 0.373, 0.1877, 0.3751, 0.1768, 0.3751, 0.1769, 0.9988, 0.1768, 0.3751, 0.1877, 0.3751, 0.1875, 0.9987])
me_cube_002.materials.append(mat_material_001)
me_cube_002.use_remesh_fix_poles = True
me_cube_002.use_remesh_preserve_attributes = False
me_cube_002.update()

# ---- objects
ob_block = bpy.data.objects.new('Block', me_cube)
ob_handle = bpy.data.objects.new('Handle', me_cube_002)

# ---- transforms, parenting, visibility, modifiers, constraints
ob_block.location = (0.0, 0.0, 0.0)
_m = ob_block.modifiers.new('EdgeSplit', 'EDGE_SPLIT')
ob_handle.location = (0.0, 0.0, 0.0)
_m = ob_handle.modifiers.new('EdgeSplit', 'EDGE_SPLIT')

# ---- collection membership
col_collection.objects.link(ob_block)
col_collection.objects.link(ob_handle)

# ---- scene / render settings (as saved in the file)
scene.frame_start = 1; scene.frame_end = 250; scene.frame_set(0)
scene.render.engine = 'BLENDER_EEVEE_NEXT'
scene.cycles.use_denoising = False
scene.cycles.samples = 128
scene.cycles.sampling_pattern = 'TABULATED_SOBOL'
scene.cycles.use_adaptive_sampling = False
scene.cycles.use_light_tree = False
scene.view_settings.view_transform = 'Filmic'
bpy.context.view_layer.update()

# ---- added for rendering (the .blend has no active camera and no usable light): camera, sun
cam_auto = bpy.data.cameras.new('AutoCamera')
cam_auto.lens = 50.0
cam_auto.sensor_width = 36.0
cam_auto.clip_end = 1000.0
ob_auto_camera = bpy.data.objects.new('AutoCamera', cam_auto)
scene.collection.objects.link(ob_auto_camera)
ob_auto_camera.location = (0.737305, -1.15651, 0.589844)
ob_auto_camera.rotation_euler = (1.09748, -7.21219e-08, 0.694738)
scene.camera = ob_auto_camera
light_auto_sun = bpy.data.lights.new('AutoSun', 'SUN')
light_auto_sun.energy = 3.0
light_auto_sun.angle = 0.0523599
ob_auto_sun = bpy.data.objects.new('AutoSun', light_auto_sun)
scene.collection.objects.link(ob_auto_sun)
ob_auto_sun.rotation_euler = (0.872665, 0.174533, 0.523599)
bpy.context.view_layer.update()
